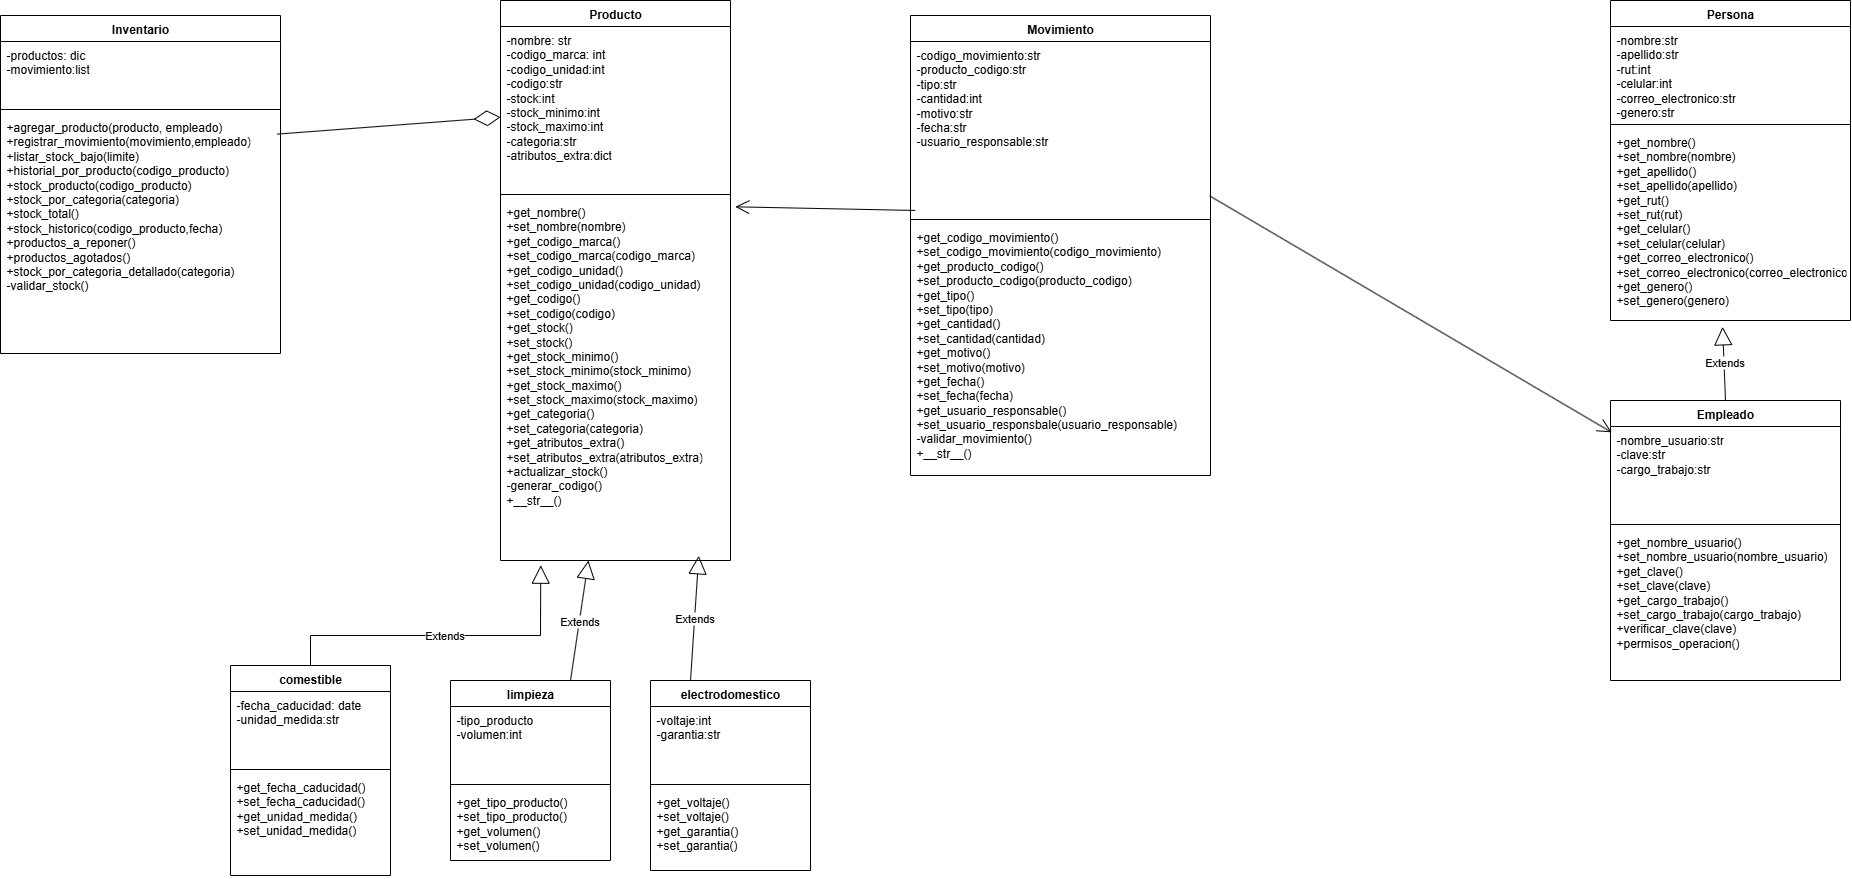

The diagram above was exported from draw.io. Its source (the exported page's mxGraphModel, read from the mxfile embedded in the PNG):
<mxGraphModel dx="2747" dy="1156" grid="1" gridSize="10" guides="1" tooltips="1" connect="1" arrows="1" fold="1" page="1" pageScale="1" pageWidth="827" pageHeight="1169" math="0" shadow="0">
  <root>
    <mxCell id="0" />
    <mxCell id="1" parent="0" />
    <mxCell id="yp1BJctANG-mCxcmWjYu-1" value="Producto" style="swimlane;fontStyle=1;align=center;verticalAlign=top;childLayout=stackLayout;horizontal=1;startSize=26;horizontalStack=0;resizeParent=1;resizeParentMax=0;resizeLast=0;collapsible=1;marginBottom=0;whiteSpace=wrap;html=1;" vertex="1" parent="1">
      <mxGeometry x="-320" y="25" width="230" height="560" as="geometry" />
    </mxCell>
    <mxCell id="yp1BJctANG-mCxcmWjYu-2" value="-nombre: str&lt;div&gt;-codigo_marca: int&lt;/div&gt;&lt;div&gt;-codigo_unidad:int&lt;/div&gt;&lt;div&gt;-codigo:str&lt;/div&gt;&lt;div&gt;-stock:int&lt;/div&gt;&lt;div&gt;-stock_minimo:int&lt;/div&gt;&lt;div&gt;-stock_maximo:int&lt;/div&gt;&lt;div&gt;-categoria:str&lt;/div&gt;&lt;div&gt;-atributos_extra:dict&lt;/div&gt;" style="text;strokeColor=none;fillColor=none;align=left;verticalAlign=top;spacingLeft=4;spacingRight=4;overflow=hidden;rotatable=0;points=[[0,0.5],[1,0.5]];portConstraint=eastwest;whiteSpace=wrap;html=1;" vertex="1" parent="yp1BJctANG-mCxcmWjYu-1">
      <mxGeometry y="26" width="230" height="164" as="geometry" />
    </mxCell>
    <mxCell id="yp1BJctANG-mCxcmWjYu-3" value="" style="line;strokeWidth=1;fillColor=none;align=left;verticalAlign=middle;spacingTop=-1;spacingLeft=3;spacingRight=3;rotatable=0;labelPosition=right;points=[];portConstraint=eastwest;strokeColor=inherit;" vertex="1" parent="yp1BJctANG-mCxcmWjYu-1">
      <mxGeometry y="190" width="230" height="8" as="geometry" />
    </mxCell>
    <mxCell id="yp1BJctANG-mCxcmWjYu-4" value="+get_nombre()&lt;div&gt;+set_nombre(nombre)&lt;/div&gt;&lt;div&gt;+get_codigo_marca()&lt;/div&gt;&lt;div&gt;+set_codigo_marca(codigo_marca)&lt;/div&gt;&lt;div&gt;+get_codigo_unidad()&lt;/div&gt;&lt;div&gt;+set_codigo_unidad(codigo_unidad)&lt;/div&gt;&lt;div&gt;+get_codigo()&lt;/div&gt;&lt;div&gt;+set_codigo(codigo)&lt;/div&gt;&lt;div&gt;+get_stock()&lt;/div&gt;&lt;div&gt;+set_stock()&lt;/div&gt;&lt;div&gt;+get_stock_minimo()&lt;/div&gt;&lt;div&gt;+set_stock_minimo(stock_minimo)&lt;/div&gt;&lt;div&gt;+get_stock_maximo()&lt;/div&gt;&lt;div&gt;+set_stock_maximo(stock_maximo)&lt;/div&gt;&lt;div&gt;+get_categoria()&lt;/div&gt;&lt;div&gt;+set_categoria(categoria)&lt;/div&gt;&lt;div&gt;+get_atributos_extra()&lt;/div&gt;&lt;div&gt;+set_atributos_extra(atributos_extra)&lt;/div&gt;&lt;div&gt;+actualizar_stock()&lt;/div&gt;&lt;div&gt;-generar_codigo()&lt;/div&gt;&lt;div&gt;+__str__()&lt;/div&gt;&lt;div&gt;&lt;div&gt;&lt;br&gt;&lt;/div&gt;&lt;/div&gt;" style="text;strokeColor=none;fillColor=none;align=left;verticalAlign=top;spacingLeft=4;spacingRight=4;overflow=hidden;rotatable=0;points=[[0,0.5],[1,0.5]];portConstraint=eastwest;whiteSpace=wrap;html=1;" vertex="1" parent="yp1BJctANG-mCxcmWjYu-1">
      <mxGeometry y="198" width="230" height="362" as="geometry" />
    </mxCell>
    <mxCell id="yp1BJctANG-mCxcmWjYu-5" value="Movimiento" style="swimlane;fontStyle=1;align=center;verticalAlign=top;childLayout=stackLayout;horizontal=1;startSize=26;horizontalStack=0;resizeParent=1;resizeParentMax=0;resizeLast=0;collapsible=1;marginBottom=0;whiteSpace=wrap;html=1;" vertex="1" parent="1">
      <mxGeometry x="90" y="40" width="300" height="460" as="geometry" />
    </mxCell>
    <mxCell id="yp1BJctANG-mCxcmWjYu-6" value="-codigo_movimiento:str&lt;div&gt;-producto_codigo:str&lt;/div&gt;&lt;div&gt;-tipo:str&lt;/div&gt;&lt;div&gt;-cantidad:int&lt;/div&gt;&lt;div&gt;-motivo:str&lt;/div&gt;&lt;div&gt;-fecha:str&lt;/div&gt;&lt;div&gt;-usuario_responsable:str&lt;/div&gt;" style="text;strokeColor=none;fillColor=none;align=left;verticalAlign=top;spacingLeft=4;spacingRight=4;overflow=hidden;rotatable=0;points=[[0,0.5],[1,0.5]];portConstraint=eastwest;whiteSpace=wrap;html=1;" vertex="1" parent="yp1BJctANG-mCxcmWjYu-5">
      <mxGeometry y="26" width="300" height="174" as="geometry" />
    </mxCell>
    <mxCell id="yp1BJctANG-mCxcmWjYu-7" value="" style="line;strokeWidth=1;fillColor=none;align=left;verticalAlign=middle;spacingTop=-1;spacingLeft=3;spacingRight=3;rotatable=0;labelPosition=right;points=[];portConstraint=eastwest;strokeColor=inherit;" vertex="1" parent="yp1BJctANG-mCxcmWjYu-5">
      <mxGeometry y="200" width="300" height="8" as="geometry" />
    </mxCell>
    <mxCell id="yp1BJctANG-mCxcmWjYu-8" value="+get_codigo_movimiento()&lt;div&gt;+set_codigo_movimiento(codigo_movimiento)&lt;/div&gt;&lt;div&gt;+get_producto_codigo()&lt;/div&gt;&lt;div&gt;+set_producto_codigo(producto_codigo)&lt;/div&gt;&lt;div&gt;+get_tipo()&lt;/div&gt;&lt;div&gt;+set_tipo(tipo)&lt;/div&gt;&lt;div&gt;+get_cantidad()&lt;/div&gt;&lt;div&gt;+set_cantidad(cantidad)&lt;/div&gt;&lt;div&gt;+get_motivo()&lt;/div&gt;&lt;div&gt;+set_motivo(motivo)&lt;/div&gt;&lt;div&gt;+get_fecha()&lt;/div&gt;&lt;div&gt;+set_fecha(fecha)&lt;/div&gt;&lt;div&gt;+get_usuario_responsable()&lt;/div&gt;&lt;div&gt;+set_usuario_responsbale(usuario_responsable)&lt;/div&gt;&lt;div&gt;-validar_movimiento()&lt;/div&gt;&lt;div&gt;+__str__()&lt;/div&gt;&lt;div&gt;&lt;br&gt;&lt;/div&gt;&lt;div&gt;&lt;br&gt;&lt;/div&gt;" style="text;strokeColor=none;fillColor=none;align=left;verticalAlign=top;spacingLeft=4;spacingRight=4;overflow=hidden;rotatable=0;points=[[0,0.5],[1,0.5]];portConstraint=eastwest;whiteSpace=wrap;html=1;" vertex="1" parent="yp1BJctANG-mCxcmWjYu-5">
      <mxGeometry y="208" width="300" height="252" as="geometry" />
    </mxCell>
    <mxCell id="yp1BJctANG-mCxcmWjYu-9" value="" style="text;strokeColor=none;fillColor=none;align=left;verticalAlign=middle;spacingTop=-1;spacingLeft=4;spacingRight=4;rotatable=0;labelPosition=right;points=[];portConstraint=eastwest;" vertex="1" parent="1">
      <mxGeometry x="200" y="310" width="20" height="14" as="geometry" />
    </mxCell>
    <mxCell id="yp1BJctANG-mCxcmWjYu-10" value="Inventario" style="swimlane;fontStyle=1;align=center;verticalAlign=top;childLayout=stackLayout;horizontal=1;startSize=26;horizontalStack=0;resizeParent=1;resizeParentMax=0;resizeLast=0;collapsible=1;marginBottom=0;whiteSpace=wrap;html=1;" vertex="1" parent="1">
      <mxGeometry x="-820" y="40" width="280" height="338" as="geometry" />
    </mxCell>
    <mxCell id="yp1BJctANG-mCxcmWjYu-11" value="-productos: dic&lt;div&gt;-movimiento:list&lt;/div&gt;" style="text;strokeColor=none;fillColor=none;align=left;verticalAlign=top;spacingLeft=4;spacingRight=4;overflow=hidden;rotatable=0;points=[[0,0.5],[1,0.5]];portConstraint=eastwest;whiteSpace=wrap;html=1;" vertex="1" parent="yp1BJctANG-mCxcmWjYu-10">
      <mxGeometry y="26" width="280" height="64" as="geometry" />
    </mxCell>
    <mxCell id="yp1BJctANG-mCxcmWjYu-12" value="" style="line;strokeWidth=1;fillColor=none;align=left;verticalAlign=middle;spacingTop=-1;spacingLeft=3;spacingRight=3;rotatable=0;labelPosition=right;points=[];portConstraint=eastwest;strokeColor=inherit;" vertex="1" parent="yp1BJctANG-mCxcmWjYu-10">
      <mxGeometry y="90" width="280" height="8" as="geometry" />
    </mxCell>
    <mxCell id="yp1BJctANG-mCxcmWjYu-13" value="+agregar_producto(producto, empleado)&lt;div&gt;+registrar_movimiento(movimiento,empleado)&lt;/div&gt;&lt;div&gt;+listar_stock_bajo(limite)&lt;/div&gt;&lt;div&gt;+historial_por_producto(codigo_producto)&lt;/div&gt;&lt;div&gt;+stock_producto(codigo_producto)&lt;/div&gt;&lt;div&gt;+stock_por_categoria(categoria)&lt;/div&gt;&lt;div&gt;+stock_total()&lt;/div&gt;&lt;div&gt;+stock_historico(codigo_producto,fecha)&lt;/div&gt;&lt;div&gt;+productos_a_reponer()&lt;/div&gt;&lt;div&gt;+productos_agotados()&lt;/div&gt;&lt;div&gt;+stock_por_categoria_detallado(categoria)&lt;/div&gt;&lt;div&gt;-validar_stock()&lt;/div&gt;" style="text;strokeColor=none;fillColor=none;align=left;verticalAlign=top;spacingLeft=4;spacingRight=4;overflow=hidden;rotatable=0;points=[[0,0.5],[1,0.5]];portConstraint=eastwest;whiteSpace=wrap;html=1;" vertex="1" parent="yp1BJctANG-mCxcmWjYu-10">
      <mxGeometry y="98" width="280" height="240" as="geometry" />
    </mxCell>
    <mxCell id="yp1BJctANG-mCxcmWjYu-15" value="Persona" style="swimlane;fontStyle=1;align=center;verticalAlign=top;childLayout=stackLayout;horizontal=1;startSize=26;horizontalStack=0;resizeParent=1;resizeParentMax=0;resizeLast=0;collapsible=1;marginBottom=0;whiteSpace=wrap;html=1;" vertex="1" parent="1">
      <mxGeometry x="790" y="25" width="240" height="320" as="geometry" />
    </mxCell>
    <mxCell id="yp1BJctANG-mCxcmWjYu-16" value="-nombre:str&lt;div&gt;-apellido:str&lt;/div&gt;&lt;div&gt;-rut:int&lt;/div&gt;&lt;div&gt;-celular:int&lt;/div&gt;&lt;div&gt;-correo_electronico:str&lt;/div&gt;&lt;div&gt;-genero:str&lt;/div&gt;" style="text;strokeColor=none;fillColor=none;align=left;verticalAlign=top;spacingLeft=4;spacingRight=4;overflow=hidden;rotatable=0;points=[[0,0.5],[1,0.5]];portConstraint=eastwest;whiteSpace=wrap;html=1;" vertex="1" parent="yp1BJctANG-mCxcmWjYu-15">
      <mxGeometry y="26" width="240" height="94" as="geometry" />
    </mxCell>
    <mxCell id="yp1BJctANG-mCxcmWjYu-17" value="" style="line;strokeWidth=1;fillColor=none;align=left;verticalAlign=middle;spacingTop=-1;spacingLeft=3;spacingRight=3;rotatable=0;labelPosition=right;points=[];portConstraint=eastwest;strokeColor=inherit;" vertex="1" parent="yp1BJctANG-mCxcmWjYu-15">
      <mxGeometry y="120" width="240" height="8" as="geometry" />
    </mxCell>
    <mxCell id="yp1BJctANG-mCxcmWjYu-18" value="+get_nombre()&lt;div&gt;+set_nombre(nombre)&lt;/div&gt;&lt;div&gt;+get_apellido()&lt;/div&gt;&lt;div&gt;+set_apellido(apellido)&lt;/div&gt;&lt;div&gt;+get_rut()&lt;/div&gt;&lt;div&gt;+set_rut(rut)&lt;/div&gt;&lt;div&gt;+get_celular()&lt;/div&gt;&lt;div&gt;+set_celular(celular)&lt;/div&gt;&lt;div&gt;+get_correo_electronico()&lt;/div&gt;&lt;div&gt;+set_correo_electronico(correo_electronico)&lt;/div&gt;&lt;div&gt;+get_genero()&lt;/div&gt;&lt;div&gt;+set_genero(genero)&lt;/div&gt;" style="text;strokeColor=none;fillColor=none;align=left;verticalAlign=top;spacingLeft=4;spacingRight=4;overflow=hidden;rotatable=0;points=[[0,0.5],[1,0.5]];portConstraint=eastwest;whiteSpace=wrap;html=1;" vertex="1" parent="yp1BJctANG-mCxcmWjYu-15">
      <mxGeometry y="128" width="240" height="192" as="geometry" />
    </mxCell>
    <mxCell id="yp1BJctANG-mCxcmWjYu-19" value="Empleado" style="swimlane;fontStyle=1;align=center;verticalAlign=top;childLayout=stackLayout;horizontal=1;startSize=26;horizontalStack=0;resizeParent=1;resizeParentMax=0;resizeLast=0;collapsible=1;marginBottom=0;whiteSpace=wrap;html=1;" vertex="1" parent="1">
      <mxGeometry x="790" y="425" width="230" height="280" as="geometry" />
    </mxCell>
    <mxCell id="yp1BJctANG-mCxcmWjYu-20" value="-nombre_usuario:str&lt;div&gt;-clave:str&lt;/div&gt;&lt;div&gt;-cargo_trabajo:str&lt;/div&gt;" style="text;strokeColor=none;fillColor=none;align=left;verticalAlign=top;spacingLeft=4;spacingRight=4;overflow=hidden;rotatable=0;points=[[0,0.5],[1,0.5]];portConstraint=eastwest;whiteSpace=wrap;html=1;" vertex="1" parent="yp1BJctANG-mCxcmWjYu-19">
      <mxGeometry y="26" width="230" height="94" as="geometry" />
    </mxCell>
    <mxCell id="yp1BJctANG-mCxcmWjYu-21" value="" style="line;strokeWidth=1;fillColor=none;align=left;verticalAlign=middle;spacingTop=-1;spacingLeft=3;spacingRight=3;rotatable=0;labelPosition=right;points=[];portConstraint=eastwest;strokeColor=inherit;" vertex="1" parent="yp1BJctANG-mCxcmWjYu-19">
      <mxGeometry y="120" width="230" height="8" as="geometry" />
    </mxCell>
    <mxCell id="yp1BJctANG-mCxcmWjYu-22" value="+get_nombre_usuario()&lt;div&gt;+set_nombre_usuario(nombre_usuario)&lt;/div&gt;&lt;div&gt;+get_clave()&lt;/div&gt;&lt;div&gt;+set_clave(clave)&lt;/div&gt;&lt;div&gt;+get_cargo_trabajo()&lt;/div&gt;&lt;div&gt;+set_cargo_trabajo(cargo_trabajo)&lt;/div&gt;&lt;div&gt;+verificar_clave(clave)&lt;/div&gt;&lt;div&gt;+permisos_operacion()&lt;/div&gt;&lt;div&gt;&lt;br&gt;&lt;/div&gt;" style="text;strokeColor=none;fillColor=none;align=left;verticalAlign=top;spacingLeft=4;spacingRight=4;overflow=hidden;rotatable=0;points=[[0,0.5],[1,0.5]];portConstraint=eastwest;whiteSpace=wrap;html=1;" vertex="1" parent="yp1BJctANG-mCxcmWjYu-19">
      <mxGeometry y="128" width="230" height="152" as="geometry" />
    </mxCell>
    <mxCell id="yp1BJctANG-mCxcmWjYu-23" value="comestible" style="swimlane;fontStyle=1;align=center;verticalAlign=top;childLayout=stackLayout;horizontal=1;startSize=26;horizontalStack=0;resizeParent=1;resizeParentMax=0;resizeLast=0;collapsible=1;marginBottom=0;whiteSpace=wrap;html=1;" vertex="1" parent="1">
      <mxGeometry x="-590" y="690" width="160" height="210" as="geometry" />
    </mxCell>
    <mxCell id="yp1BJctANG-mCxcmWjYu-24" value="-fecha_caducidad: date&lt;div&gt;-unidad_medida:str&lt;/div&gt;" style="text;strokeColor=none;fillColor=none;align=left;verticalAlign=top;spacingLeft=4;spacingRight=4;overflow=hidden;rotatable=0;points=[[0,0.5],[1,0.5]];portConstraint=eastwest;whiteSpace=wrap;html=1;" vertex="1" parent="yp1BJctANG-mCxcmWjYu-23">
      <mxGeometry y="26" width="160" height="74" as="geometry" />
    </mxCell>
    <mxCell id="yp1BJctANG-mCxcmWjYu-25" value="" style="line;strokeWidth=1;fillColor=none;align=left;verticalAlign=middle;spacingTop=-1;spacingLeft=3;spacingRight=3;rotatable=0;labelPosition=right;points=[];portConstraint=eastwest;strokeColor=inherit;" vertex="1" parent="yp1BJctANG-mCxcmWjYu-23">
      <mxGeometry y="100" width="160" height="8" as="geometry" />
    </mxCell>
    <mxCell id="yp1BJctANG-mCxcmWjYu-26" value="+get_fecha_caducidad()&lt;div&gt;+set_fecha_caducidad()&lt;/div&gt;&lt;div&gt;+get_unidad_medida()&lt;/div&gt;&lt;div&gt;+set_unidad_medida()&lt;/div&gt;" style="text;strokeColor=none;fillColor=none;align=left;verticalAlign=top;spacingLeft=4;spacingRight=4;overflow=hidden;rotatable=0;points=[[0,0.5],[1,0.5]];portConstraint=eastwest;whiteSpace=wrap;html=1;" vertex="1" parent="yp1BJctANG-mCxcmWjYu-23">
      <mxGeometry y="108" width="160" height="102" as="geometry" />
    </mxCell>
    <mxCell id="yp1BJctANG-mCxcmWjYu-27" value="limpieza" style="swimlane;fontStyle=1;align=center;verticalAlign=top;childLayout=stackLayout;horizontal=1;startSize=26;horizontalStack=0;resizeParent=1;resizeParentMax=0;resizeLast=0;collapsible=1;marginBottom=0;whiteSpace=wrap;html=1;" vertex="1" parent="1">
      <mxGeometry x="-370" y="705" width="160" height="180" as="geometry" />
    </mxCell>
    <mxCell id="yp1BJctANG-mCxcmWjYu-28" value="-tipo_producto&lt;div&gt;-volumen:int&lt;/div&gt;" style="text;strokeColor=none;fillColor=none;align=left;verticalAlign=top;spacingLeft=4;spacingRight=4;overflow=hidden;rotatable=0;points=[[0,0.5],[1,0.5]];portConstraint=eastwest;whiteSpace=wrap;html=1;" vertex="1" parent="yp1BJctANG-mCxcmWjYu-27">
      <mxGeometry y="26" width="160" height="74" as="geometry" />
    </mxCell>
    <mxCell id="yp1BJctANG-mCxcmWjYu-29" value="" style="line;strokeWidth=1;fillColor=none;align=left;verticalAlign=middle;spacingTop=-1;spacingLeft=3;spacingRight=3;rotatable=0;labelPosition=right;points=[];portConstraint=eastwest;strokeColor=inherit;" vertex="1" parent="yp1BJctANG-mCxcmWjYu-27">
      <mxGeometry y="100" width="160" height="8" as="geometry" />
    </mxCell>
    <mxCell id="yp1BJctANG-mCxcmWjYu-30" value="+get_tipo_producto()&lt;div&gt;+set_tipo_producto()&lt;/div&gt;&lt;div&gt;+get_volumen()&lt;/div&gt;&lt;div&gt;+set_volumen()&lt;/div&gt;" style="text;strokeColor=none;fillColor=none;align=left;verticalAlign=top;spacingLeft=4;spacingRight=4;overflow=hidden;rotatable=0;points=[[0,0.5],[1,0.5]];portConstraint=eastwest;whiteSpace=wrap;html=1;" vertex="1" parent="yp1BJctANG-mCxcmWjYu-27">
      <mxGeometry y="108" width="160" height="72" as="geometry" />
    </mxCell>
    <mxCell id="yp1BJctANG-mCxcmWjYu-31" value="electrodomestico" style="swimlane;fontStyle=1;align=center;verticalAlign=top;childLayout=stackLayout;horizontal=1;startSize=26;horizontalStack=0;resizeParent=1;resizeParentMax=0;resizeLast=0;collapsible=1;marginBottom=0;whiteSpace=wrap;html=1;" vertex="1" parent="1">
      <mxGeometry x="-170" y="705" width="160" height="190" as="geometry" />
    </mxCell>
    <mxCell id="yp1BJctANG-mCxcmWjYu-32" value="-voltaje:int&lt;div&gt;-garantia:str&lt;/div&gt;" style="text;strokeColor=none;fillColor=none;align=left;verticalAlign=top;spacingLeft=4;spacingRight=4;overflow=hidden;rotatable=0;points=[[0,0.5],[1,0.5]];portConstraint=eastwest;whiteSpace=wrap;html=1;" vertex="1" parent="yp1BJctANG-mCxcmWjYu-31">
      <mxGeometry y="26" width="160" height="74" as="geometry" />
    </mxCell>
    <mxCell id="yp1BJctANG-mCxcmWjYu-33" value="" style="line;strokeWidth=1;fillColor=none;align=left;verticalAlign=middle;spacingTop=-1;spacingLeft=3;spacingRight=3;rotatable=0;labelPosition=right;points=[];portConstraint=eastwest;strokeColor=inherit;" vertex="1" parent="yp1BJctANG-mCxcmWjYu-31">
      <mxGeometry y="100" width="160" height="8" as="geometry" />
    </mxCell>
    <mxCell id="yp1BJctANG-mCxcmWjYu-34" value="+get_voltaje()&lt;div&gt;+set_voltaje()&lt;/div&gt;&lt;div&gt;+get_garantia()&lt;/div&gt;&lt;div&gt;+set_garantia()&lt;/div&gt;" style="text;strokeColor=none;fillColor=none;align=left;verticalAlign=top;spacingLeft=4;spacingRight=4;overflow=hidden;rotatable=0;points=[[0,0.5],[1,0.5]];portConstraint=eastwest;whiteSpace=wrap;html=1;" vertex="1" parent="yp1BJctANG-mCxcmWjYu-31">
      <mxGeometry y="108" width="160" height="82" as="geometry" />
    </mxCell>
    <mxCell id="yp1BJctANG-mCxcmWjYu-60" value="Extends" style="endArrow=block;endSize=16;endFill=0;html=1;rounded=0;exitX=0.5;exitY=0;exitDx=0;exitDy=0;entryX=0.175;entryY=1.013;entryDx=0;entryDy=0;entryPerimeter=0;" edge="1" parent="1" source="yp1BJctANG-mCxcmWjYu-23" target="yp1BJctANG-mCxcmWjYu-4">
      <mxGeometry width="160" relative="1" as="geometry">
        <mxPoint x="-530" y="620" as="sourcePoint" />
        <mxPoint x="-370" y="620" as="targetPoint" />
        <Array as="points">
          <mxPoint x="-510" y="660" />
          <mxPoint x="-280" y="660" />
        </Array>
      </mxGeometry>
    </mxCell>
    <mxCell id="yp1BJctANG-mCxcmWjYu-61" value="Extends" style="endArrow=block;endSize=16;endFill=0;html=1;rounded=0;exitX=0.25;exitY=0;exitDx=0;exitDy=0;entryX=0.862;entryY=0.987;entryDx=0;entryDy=0;entryPerimeter=0;" edge="1" parent="1" source="yp1BJctANG-mCxcmWjYu-31" target="yp1BJctANG-mCxcmWjYu-4">
      <mxGeometry width="160" relative="1" as="geometry">
        <mxPoint x="-140" y="670" as="sourcePoint" />
        <mxPoint x="20" y="670" as="targetPoint" />
      </mxGeometry>
    </mxCell>
    <mxCell id="yp1BJctANG-mCxcmWjYu-62" value="Extends" style="endArrow=block;endSize=16;endFill=0;html=1;rounded=0;exitX=0.75;exitY=0;exitDx=0;exitDy=0;" edge="1" parent="1" source="yp1BJctANG-mCxcmWjYu-27" target="yp1BJctANG-mCxcmWjYu-4">
      <mxGeometry width="160" relative="1" as="geometry">
        <mxPoint x="-300" y="670" as="sourcePoint" />
        <mxPoint x="-140" y="670" as="targetPoint" />
      </mxGeometry>
    </mxCell>
    <mxCell id="yp1BJctANG-mCxcmWjYu-63" value="Extends" style="endArrow=block;endSize=16;endFill=0;html=1;rounded=0;exitX=0.5;exitY=0;exitDx=0;exitDy=0;entryX=0.467;entryY=1.033;entryDx=0;entryDy=0;entryPerimeter=0;" edge="1" parent="1" source="yp1BJctANG-mCxcmWjYu-19" target="yp1BJctANG-mCxcmWjYu-18">
      <mxGeometry width="160" relative="1" as="geometry">
        <mxPoint x="880" y="370" as="sourcePoint" />
        <mxPoint x="1040" y="370" as="targetPoint" />
      </mxGeometry>
    </mxCell>
    <mxCell id="yp1BJctANG-mCxcmWjYu-64" value="" style="endArrow=diamondThin;endFill=0;endSize=24;html=1;rounded=0;exitX=0.988;exitY=0.086;exitDx=0;exitDy=0;exitPerimeter=0;" edge="1" parent="1" source="yp1BJctANG-mCxcmWjYu-13" target="yp1BJctANG-mCxcmWjYu-2">
      <mxGeometry width="160" relative="1" as="geometry">
        <mxPoint x="-550" y="200" as="sourcePoint" />
        <mxPoint x="-390" y="190" as="targetPoint" />
      </mxGeometry>
    </mxCell>
    <mxCell id="yp1BJctANG-mCxcmWjYu-65" value="" style="endArrow=open;endFill=1;endSize=12;html=1;rounded=0;entryX=1.021;entryY=0.023;entryDx=0;entryDy=0;entryPerimeter=0;exitX=0.016;exitY=0.971;exitDx=0;exitDy=0;exitPerimeter=0;" edge="1" parent="1" source="yp1BJctANG-mCxcmWjYu-6" target="yp1BJctANG-mCxcmWjYu-4">
      <mxGeometry width="160" relative="1" as="geometry">
        <mxPoint x="-160" y="370" as="sourcePoint" />
        <mxPoint y="370" as="targetPoint" />
      </mxGeometry>
    </mxCell>
    <mxCell id="yp1BJctANG-mCxcmWjYu-66" value="" style="endArrow=open;endFill=1;endSize=12;html=1;rounded=0;entryX=0.005;entryY=0.062;entryDx=0;entryDy=0;entryPerimeter=0;exitX=0.998;exitY=0.888;exitDx=0;exitDy=0;exitPerimeter=0;" edge="1" parent="1" source="yp1BJctANG-mCxcmWjYu-6" target="yp1BJctANG-mCxcmWjYu-20">
      <mxGeometry width="160" relative="1" as="geometry">
        <mxPoint x="360" y="340" as="sourcePoint" />
        <mxPoint x="520" y="340" as="targetPoint" />
      </mxGeometry>
    </mxCell>
  </root>
</mxGraphModel>